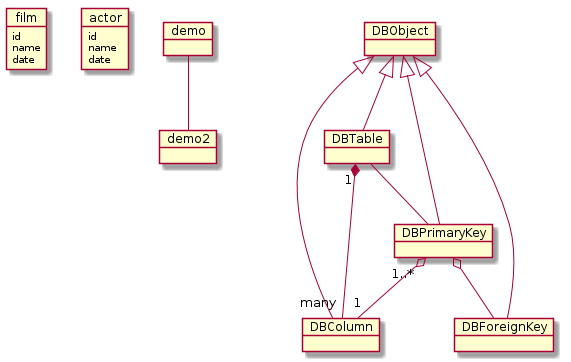

The diagram above was rendered by PlantUML. Its source (embedded in the PNG):
@startuml
skinparam backgroundColor white
object film {
   id
   name
   date
}

object actor {
   id
   name
   date
}

demo -- demo2
	DBObject <|-- DBTable
	DBObject <|-- DBColumn
	DBObject <|-- DBPrimaryKey
	DBObject <|-- DBForeignKey

	DBTable "1" *-- "many" DBColumn
	DBTable -- DBPrimaryKey
	DBPrimaryKey "1..*" o-- "1" DBColumn
	DBPrimaryKey o-- DBForeignKey


@enduml